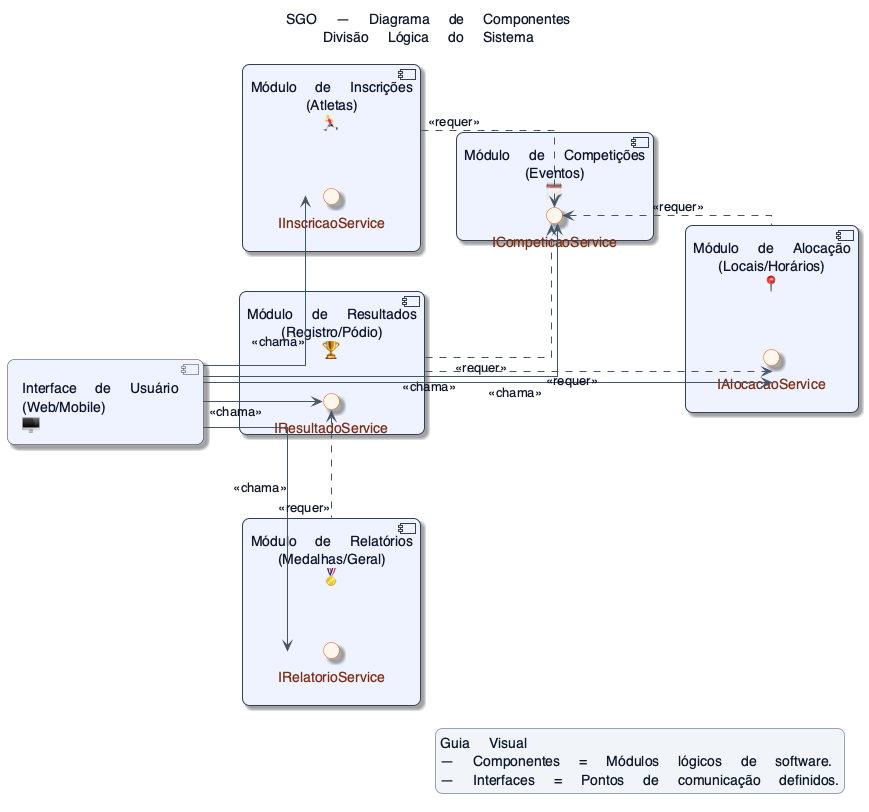

The diagram above was rendered by PlantUML. Its source (embedded in the PNG):
@startuml Component-SGO
!pragma teoz true

' === CONFIGURAÇÕES ESTÉTICAS ===
skinparam defaultFontName "Apple Color Emoji, Noto Color Emoji, Segoe UI Emoji, Helvetica, Arial"
skinparam backgroundColor #FFFFFF
skinparam shadowing true
skinparam roundcorner 14
skinparam linetype ortho
skinparam defaultFontColor #0F172A

' Cores e Formas para Componentes (Azul Claro) e Interfaces (Laranja)
skinparam component {
  BackgroundColor #EEF2FF
  BorderColor #334155
  FontColor #0F172A
  ArrowColor #475569
  StereotypeFontColor #7C2D12
  StereotypeBackgroundColor #FFF7ED
  Shadowing true
}
skinparam interface {
  BackgroundColor #FFF7ED
  BorderColor #EA580C
  FontColor #7C2D12
  Shadowing true
}
skinparam legend {
  BackgroundColor #F1F5F9
  BorderColor #94A3B8
  FontColor #0F172A
  RoundCorner 14
}

title SGO — Diagrama de Componentes\nDivisão Lógica do Sistema

left to right direction

' ==== 1. Componentes e Interfaces ====

component "Interface de Usuário\n(Web/Mobile)\n🖥" as UI

component "Módulo de Inscrições\n(Atletas)\n🏃♂" as Inscricoes {
  interface "IInscricaoService" as IReg
}

component "Módulo de Competições\n(Eventos)\n🗓" as Competicoes {
  interface "ICompeticaoService" as IComp
}

component "Módulo de Alocação\n(Locais/Horários)\n📍" as Alocacao {
  interface "IAlocacaoService" as IAloc
}

component "Módulo de Resultados\n(Registro/Pódio)\n🏆" as Resultados {
  interface "IResultadoService" as IRes
}

component "Módulo de Relatórios\n(Medalhas/Geral)\n🏅" as Relatorios {
  interface "IRelatorioService" as IRel
}

' ==== 2. Ligações (Dependências e Interfaces) ====

' UI usa os serviços centrais
UI --> IReg : <<chama>>
UI --> IComp : <<chama>>
UI --> IAloc : <<chama>>
UI --> IRes : <<chama>>
UI --> IRel : <<chama>>

' Módulos requerem serviços de outros
Inscricoes .right.> IComp : <<requer>>

Alocacao .up.> IComp : <<requer>>

Resultados .down.> IComp : <<requer>>
Resultados .down.> IAloc : <<requer>>

Relatorios .left.> IRes : <<requer>>

' ==== 3. Legenda ====
legend right
  Guia Visual
  — Componentes = Módulos lógicos de software.
  — Interfaces = Pontos de comunicação definidos.
endlegend
@enduml